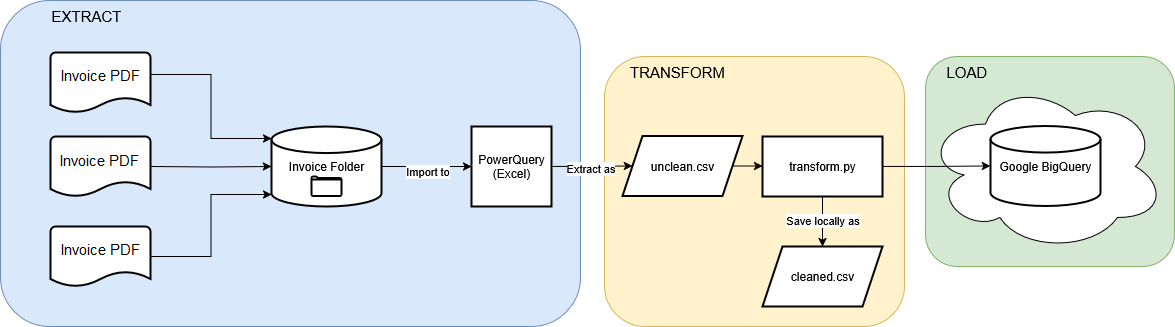

The diagram above was exported from draw.io. Its source (the exported page's mxGraphModel, read from the mxfile embedded in the PNG):
<mxGraphModel dx="1313" dy="827" grid="1" gridSize="10" guides="1" tooltips="1" connect="1" arrows="1" fold="1" page="0" pageScale="1" pageWidth="850" pageHeight="1100" math="0" shadow="0" adaptiveColors="simple">
  <root>
    <mxCell id="0" />
    <mxCell id="1" parent="0" />
    <mxCell id="vFIrRa6t-kpgxQD8YUhd-30" value="" style="rounded=1;whiteSpace=wrap;html=1;fillColor=#d5e8d4;strokeColor=#82b366;" parent="1" vertex="1">
      <mxGeometry x="1065" y="240" width="249" height="210" as="geometry" />
    </mxCell>
    <mxCell id="vFIrRa6t-kpgxQD8YUhd-28" value="" style="rounded=1;whiteSpace=wrap;html=1;fillColor=#fff2cc;strokeColor=#d6b656;" parent="1" vertex="1">
      <mxGeometry x="744" y="240" width="300" height="270" as="geometry" />
    </mxCell>
    <mxCell id="vFIrRa6t-kpgxQD8YUhd-27" value="" style="rounded=1;whiteSpace=wrap;html=1;fillColor=#dae8fc;strokeColor=#6c8ebf;" parent="1" vertex="1">
      <mxGeometry x="140" y="184" width="580" height="326" as="geometry" />
    </mxCell>
    <mxCell id="vFIrRa6t-kpgxQD8YUhd-24" value="" style="ellipse;shape=cloud;whiteSpace=wrap;html=1;" parent="1" vertex="1">
      <mxGeometry x="1065" y="265" width="240" height="170" as="geometry" />
    </mxCell>
    <mxCell id="vFIrRa6t-kpgxQD8YUhd-11" style="edgeStyle=orthogonalEdgeStyle;rounded=0;orthogonalLoop=1;jettySize=auto;html=1;" parent="1" target="vFIrRa6t-kpgxQD8YUhd-4" edge="1">
      <mxGeometry relative="1" as="geometry">
        <mxPoint x="291" y="350" as="sourcePoint" />
      </mxGeometry>
    </mxCell>
    <mxCell id="vFIrRa6t-kpgxQD8YUhd-13" style="edgeStyle=orthogonalEdgeStyle;rounded=0;orthogonalLoop=1;jettySize=auto;html=1;entryX=0;entryY=0.5;entryDx=0;entryDy=0;" parent="1" source="vFIrRa6t-kpgxQD8YUhd-4" target="vFIrRa6t-kpgxQD8YUhd-12" edge="1">
      <mxGeometry relative="1" as="geometry" />
    </mxCell>
    <mxCell id="vFIrRa6t-kpgxQD8YUhd-14" value="Import to" style="edgeLabel;html=1;align=center;verticalAlign=middle;resizable=0;points=[];" parent="vFIrRa6t-kpgxQD8YUhd-13" vertex="1" connectable="0">
      <mxGeometry y="-4" relative="1" as="geometry">
        <mxPoint as="offset" />
      </mxGeometry>
    </mxCell>
    <mxCell id="vFIrRa6t-kpgxQD8YUhd-4" value="Invoice Folder" style="strokeWidth=2;html=1;shape=mxgraph.flowchart.database;whiteSpace=wrap;" parent="1" vertex="1">
      <mxGeometry x="411" y="310" width="110" height="80" as="geometry" />
    </mxCell>
    <mxCell id="vFIrRa6t-kpgxQD8YUhd-8" value="" style="html=1;verticalLabelPosition=bottom;align=center;labelBackgroundColor=#ffffff;verticalAlign=top;strokeWidth=2;strokeColor=light-dark(#000000,#FFFFFF);shadow=0;dashed=0;shape=mxgraph.ios7.icons.folder;" parent="1" vertex="1">
      <mxGeometry x="451" y="360" width="30" height="19.5" as="geometry" />
    </mxCell>
    <mxCell id="vFIrRa6t-kpgxQD8YUhd-9" style="edgeStyle=orthogonalEdgeStyle;rounded=0;orthogonalLoop=1;jettySize=auto;html=1;exitX=0.99;exitY=0.367;exitDx=0;exitDy=0;entryX=0;entryY=0.15;entryDx=0;entryDy=0;entryPerimeter=0;exitPerimeter=0;" parent="1" source="hrb2fB7UweBYhVcJSKR_-8" target="vFIrRa6t-kpgxQD8YUhd-4" edge="1">
      <mxGeometry relative="1" as="geometry">
        <mxPoint x="291" y="260" as="sourcePoint" />
      </mxGeometry>
    </mxCell>
    <mxCell id="vFIrRa6t-kpgxQD8YUhd-10" style="edgeStyle=orthogonalEdgeStyle;rounded=0;orthogonalLoop=1;jettySize=auto;html=1;entryX=0;entryY=0.85;entryDx=0;entryDy=0;entryPerimeter=0;exitX=1;exitY=0.5;exitDx=0;exitDy=0;exitPerimeter=0;" parent="1" source="hrb2fB7UweBYhVcJSKR_-10" target="vFIrRa6t-kpgxQD8YUhd-4" edge="1">
      <mxGeometry relative="1" as="geometry">
        <mxPoint x="291" y="440" as="sourcePoint" />
      </mxGeometry>
    </mxCell>
    <mxCell id="vFIrRa6t-kpgxQD8YUhd-19" style="edgeStyle=orthogonalEdgeStyle;rounded=0;orthogonalLoop=1;jettySize=auto;html=1;exitX=1;exitY=0.5;exitDx=0;exitDy=0;entryX=0;entryY=0.5;entryDx=0;entryDy=0;" parent="1" source="vFIrRa6t-kpgxQD8YUhd-12" target="vFIrRa6t-kpgxQD8YUhd-15" edge="1">
      <mxGeometry relative="1" as="geometry">
        <mxPoint x="580" y="350" as="targetPoint" />
      </mxGeometry>
    </mxCell>
    <mxCell id="hrb2fB7UweBYhVcJSKR_-6" value="Extract as" style="edgeLabel;html=1;align=center;verticalAlign=middle;resizable=0;points=[];" vertex="1" connectable="0" parent="vFIrRa6t-kpgxQD8YUhd-19">
      <mxGeometry x="-0.0581" y="-1" relative="1" as="geometry">
        <mxPoint x="1" y="1" as="offset" />
      </mxGeometry>
    </mxCell>
    <mxCell id="vFIrRa6t-kpgxQD8YUhd-12" value="PowerQuery (Excel)" style="whiteSpace=wrap;html=1;aspect=fixed;strokeWidth=2;" parent="1" vertex="1">
      <mxGeometry x="611" y="310" width="80" height="80" as="geometry" />
    </mxCell>
    <mxCell id="vFIrRa6t-kpgxQD8YUhd-20" style="edgeStyle=orthogonalEdgeStyle;rounded=0;orthogonalLoop=1;jettySize=auto;html=1;exitX=1;exitY=0.5;exitDx=0;exitDy=0;entryX=0;entryY=0.5;entryDx=0;entryDy=0;" parent="1" source="vFIrRa6t-kpgxQD8YUhd-15" target="vFIrRa6t-kpgxQD8YUhd-17" edge="1">
      <mxGeometry relative="1" as="geometry" />
    </mxCell>
    <mxCell id="vFIrRa6t-kpgxQD8YUhd-15" value="unclean.csv" style="shape=parallelogram;perimeter=parallelogramPerimeter;whiteSpace=wrap;html=1;fixedSize=1;strokeWidth=2;" parent="1" vertex="1">
      <mxGeometry x="762" y="319.5" width="120" height="60" as="geometry" />
    </mxCell>
    <mxCell id="vFIrRa6t-kpgxQD8YUhd-26" style="edgeStyle=orthogonalEdgeStyle;rounded=0;orthogonalLoop=1;jettySize=auto;html=1;exitX=0.5;exitY=1;exitDx=0;exitDy=0;entryX=0.5;entryY=0;entryDx=0;entryDy=0;" parent="1" source="vFIrRa6t-kpgxQD8YUhd-17" target="vFIrRa6t-kpgxQD8YUhd-21" edge="1">
      <mxGeometry relative="1" as="geometry" />
    </mxCell>
    <mxCell id="hrb2fB7UweBYhVcJSKR_-7" value="Save locally as" style="edgeLabel;html=1;align=center;verticalAlign=middle;resizable=0;points=[];" vertex="1" connectable="0" parent="vFIrRa6t-kpgxQD8YUhd-26">
      <mxGeometry x="-0.08" y="-1" relative="1" as="geometry">
        <mxPoint as="offset" />
      </mxGeometry>
    </mxCell>
    <mxCell id="vFIrRa6t-kpgxQD8YUhd-17" value="transform.py" style="rounded=0;whiteSpace=wrap;html=1;strokeWidth=2;" parent="1" vertex="1">
      <mxGeometry x="902" y="320" width="120" height="60" as="geometry" />
    </mxCell>
    <mxCell id="vFIrRa6t-kpgxQD8YUhd-21" value="cleaned.csv" style="shape=parallelogram;perimeter=parallelogramPerimeter;whiteSpace=wrap;html=1;fixedSize=1;strokeWidth=2;" parent="1" vertex="1">
      <mxGeometry x="902" y="430" width="120" height="60" as="geometry" />
    </mxCell>
    <mxCell id="vFIrRa6t-kpgxQD8YUhd-22" value="Google BigQuery" style="strokeWidth=2;html=1;shape=mxgraph.flowchart.database;whiteSpace=wrap;" parent="1" vertex="1">
      <mxGeometry x="1130" y="309.5" width="110" height="80" as="geometry" />
    </mxCell>
    <mxCell id="vFIrRa6t-kpgxQD8YUhd-25" style="edgeStyle=orthogonalEdgeStyle;rounded=0;orthogonalLoop=1;jettySize=auto;html=1;exitX=1;exitY=0.5;exitDx=0;exitDy=0;entryX=0;entryY=0.5;entryDx=0;entryDy=0;entryPerimeter=0;" parent="1" source="vFIrRa6t-kpgxQD8YUhd-17" target="vFIrRa6t-kpgxQD8YUhd-22" edge="1">
      <mxGeometry relative="1" as="geometry" />
    </mxCell>
    <mxCell id="hrb2fB7UweBYhVcJSKR_-1" value="&lt;font style=&quot;font-size: 15px;&quot;&gt;EXTRACT&lt;/font&gt;" style="text;html=1;align=center;verticalAlign=middle;whiteSpace=wrap;rounded=0;" vertex="1" parent="1">
      <mxGeometry x="171" y="184" width="110" height="30" as="geometry" />
    </mxCell>
    <mxCell id="hrb2fB7UweBYhVcJSKR_-3" value="&lt;font style=&quot;font-size: 15px;&quot;&gt;TRANSFORM&lt;/font&gt;" style="text;html=1;align=center;verticalAlign=middle;whiteSpace=wrap;rounded=0;" vertex="1" parent="1">
      <mxGeometry x="762" y="240" width="110" height="30" as="geometry" />
    </mxCell>
    <mxCell id="hrb2fB7UweBYhVcJSKR_-4" value="&lt;div align=&quot;left&quot;&gt;&lt;font style=&quot;font-size: 15px;&quot;&gt;LOAD&lt;/font&gt;&lt;/div&gt;" style="text;html=1;align=left;verticalAlign=middle;whiteSpace=wrap;rounded=0;" vertex="1" parent="1">
      <mxGeometry x="1084" y="240" width="110" height="30" as="geometry" />
    </mxCell>
    <mxCell id="hrb2fB7UweBYhVcJSKR_-8" value="Invoice PDF" style="strokeWidth=2;html=1;shape=mxgraph.flowchart.document2;whiteSpace=wrap;size=0.25;" vertex="1" parent="1">
      <mxGeometry x="190" y="236" width="100" height="60" as="geometry" />
    </mxCell>
    <mxCell id="hrb2fB7UweBYhVcJSKR_-9" value="Invoice PDF" style="strokeWidth=2;html=1;shape=mxgraph.flowchart.document2;whiteSpace=wrap;size=0.25;" vertex="1" parent="1">
      <mxGeometry x="190" y="320" width="100" height="60" as="geometry" />
    </mxCell>
    <mxCell id="hrb2fB7UweBYhVcJSKR_-10" value="Invoice PDF" style="strokeWidth=2;html=1;shape=mxgraph.flowchart.document2;whiteSpace=wrap;size=0.25;" vertex="1" parent="1">
      <mxGeometry x="190" y="410" width="100" height="60" as="geometry" />
    </mxCell>
    <mxCell id="hrb2fB7UweBYhVcJSKR_-11" value="Invoice PDF" style="text;html=1;align=center;verticalAlign=middle;whiteSpace=wrap;rounded=0;" vertex="1" parent="1">
      <mxGeometry x="185" y="251" width="110" height="30" as="geometry" />
    </mxCell>
    <mxCell id="hrb2fB7UweBYhVcJSKR_-13" value="Invoice PDF" style="text;html=1;align=center;verticalAlign=middle;whiteSpace=wrap;rounded=0;" vertex="1" parent="1">
      <mxGeometry x="185" y="335" width="110" height="30" as="geometry" />
    </mxCell>
    <mxCell id="hrb2fB7UweBYhVcJSKR_-14" value="Invoice PDF" style="text;html=1;align=center;verticalAlign=middle;whiteSpace=wrap;rounded=0;" vertex="1" parent="1">
      <mxGeometry x="185" y="425" width="110" height="30" as="geometry" />
    </mxCell>
  </root>
</mxGraphModel>